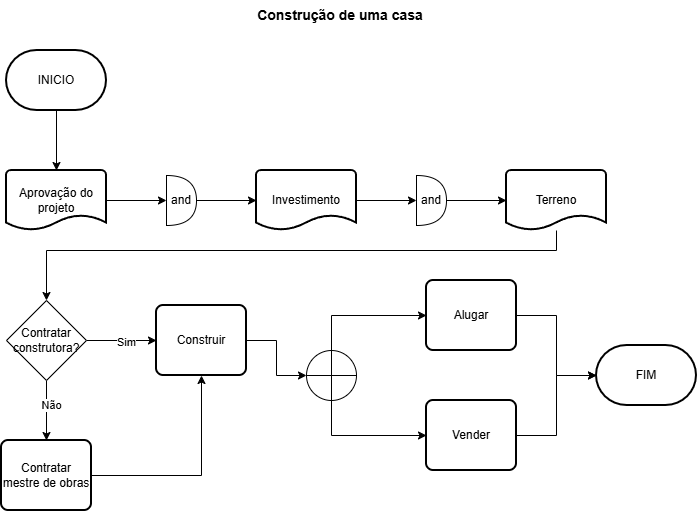

The diagram above was exported from draw.io. Its source (the exported page's mxGraphModel, read from the mxfile embedded in the PNG):
<mxGraphModel dx="1414" dy="777" grid="1" gridSize="10" guides="1" tooltips="1" connect="1" arrows="1" fold="1" page="1" pageScale="1" pageWidth="827" pageHeight="1169" math="0" shadow="0">
  <root>
    <mxCell id="0" />
    <mxCell id="1" parent="0" />
    <mxCell id="49jDtnTZmcmlG3Yn36Eg-1" parent="1" style="strokeWidth=2;html=1;shape=mxgraph.flowchart.terminator;whiteSpace=wrap;" value="INICIO" vertex="1">
      <mxGeometry height="60" width="100" x="80" y="80" as="geometry" />
    </mxCell>
    <mxCell id="49jDtnTZmcmlG3Yn36Eg-2" parent="1" style="text;html=1;whiteSpace=wrap;strokeColor=none;fillColor=none;align=center;verticalAlign=middle;rounded=0;" value="&lt;font style=&quot;font-size: 14px;&quot;&gt;&lt;b&gt;Construção de uma casa&lt;/b&gt;&lt;/font&gt;" vertex="1">
      <mxGeometry height="30" width="260" x="284" y="30" as="geometry" />
    </mxCell>
    <mxCell id="49jDtnTZmcmlG3Yn36Eg-3" parent="1" style="strokeWidth=2;html=1;shape=mxgraph.flowchart.document2;whiteSpace=wrap;size=0.25;" value="Aprovação do projeto" vertex="1">
      <mxGeometry height="60" width="100" x="80" y="200" as="geometry" />
    </mxCell>
    <mxCell id="49jDtnTZmcmlG3Yn36Eg-5" parent="1" style="shape=or;whiteSpace=wrap;html=1;" value="and" vertex="1">
      <mxGeometry height="50" width="30" x="490" y="205" as="geometry" />
    </mxCell>
    <mxCell id="49jDtnTZmcmlG3Yn36Eg-38" edge="1" parent="1" source="49jDtnTZmcmlG3Yn36Eg-7" style="edgeStyle=orthogonalEdgeStyle;rounded=0;orthogonalLoop=1;jettySize=auto;html=1;" target="49jDtnTZmcmlG3Yn36Eg-17">
      <mxGeometry relative="1" as="geometry">
        <Array as="points">
          <mxPoint x="630" y="280" />
          <mxPoint x="120" y="280" />
        </Array>
      </mxGeometry>
    </mxCell>
    <mxCell id="49jDtnTZmcmlG3Yn36Eg-7" parent="1" style="strokeWidth=2;html=1;shape=mxgraph.flowchart.document2;whiteSpace=wrap;size=0.25;" value="Terreno" vertex="1">
      <mxGeometry height="60" width="100" x="580" y="200" as="geometry" />
    </mxCell>
    <mxCell id="49jDtnTZmcmlG3Yn36Eg-11" edge="1" parent="1" source="49jDtnTZmcmlG3Yn36Eg-6" style="edgeStyle=orthogonalEdgeStyle;rounded=0;orthogonalLoop=1;jettySize=auto;html=1;entryX=0;entryY=0.5;entryDx=0;entryDy=0;entryPerimeter=0;" target="49jDtnTZmcmlG3Yn36Eg-5">
      <mxGeometry relative="1" as="geometry" />
    </mxCell>
    <mxCell id="49jDtnTZmcmlG3Yn36Eg-14" edge="1" parent="1" source="49jDtnTZmcmlG3Yn36Eg-5" style="edgeStyle=orthogonalEdgeStyle;rounded=0;orthogonalLoop=1;jettySize=auto;html=1;entryX=0;entryY=0.5;entryDx=0;entryDy=0;entryPerimeter=0;" target="49jDtnTZmcmlG3Yn36Eg-7">
      <mxGeometry relative="1" as="geometry" />
    </mxCell>
    <mxCell id="49jDtnTZmcmlG3Yn36Eg-16" edge="1" parent="1" source="49jDtnTZmcmlG3Yn36Eg-1" style="edgeStyle=orthogonalEdgeStyle;rounded=0;orthogonalLoop=1;jettySize=auto;html=1;entryX=0.5;entryY=0;entryDx=0;entryDy=0;entryPerimeter=0;" target="49jDtnTZmcmlG3Yn36Eg-3">
      <mxGeometry relative="1" as="geometry" />
    </mxCell>
    <mxCell id="49jDtnTZmcmlG3Yn36Eg-39" edge="1" parent="1" source="49jDtnTZmcmlG3Yn36Eg-17" style="edgeStyle=orthogonalEdgeStyle;rounded=0;orthogonalLoop=1;jettySize=auto;html=1;entryX=0.5;entryY=0;entryDx=0;entryDy=0;" target="49jDtnTZmcmlG3Yn36Eg-21">
      <mxGeometry relative="1" as="geometry" />
    </mxCell>
    <mxCell id="49jDtnTZmcmlG3Yn36Eg-44" connectable="0" parent="49jDtnTZmcmlG3Yn36Eg-39" style="edgeLabel;html=1;align=center;verticalAlign=middle;resizable=0;points=[];" value="Não" vertex="1">
      <mxGeometry relative="1" x="-0.2" y="4" as="geometry">
        <mxPoint as="offset" />
      </mxGeometry>
    </mxCell>
    <mxCell id="49jDtnTZmcmlG3Yn36Eg-42" edge="1" parent="1" source="49jDtnTZmcmlG3Yn36Eg-17" style="edgeStyle=orthogonalEdgeStyle;rounded=0;orthogonalLoop=1;jettySize=auto;html=1;entryX=0;entryY=0.5;entryDx=0;entryDy=0;" target="49jDtnTZmcmlG3Yn36Eg-18">
      <mxGeometry relative="1" as="geometry" />
    </mxCell>
    <mxCell id="49jDtnTZmcmlG3Yn36Eg-43" connectable="0" parent="49jDtnTZmcmlG3Yn36Eg-42" style="edgeLabel;html=1;align=center;verticalAlign=middle;resizable=0;points=[];" value="Sim" vertex="1">
      <mxGeometry relative="1" x="0.1143" y="-1" as="geometry">
        <mxPoint as="offset" />
      </mxGeometry>
    </mxCell>
    <mxCell id="49jDtnTZmcmlG3Yn36Eg-17" parent="1" style="rhombus;whiteSpace=wrap;html=1;" value="Contratar construtora?" vertex="1">
      <mxGeometry height="80" width="80" x="80" y="330" as="geometry" />
    </mxCell>
    <mxCell id="49jDtnTZmcmlG3Yn36Eg-18" parent="1" style="rounded=1;whiteSpace=wrap;html=1;absoluteArcSize=1;arcSize=14;strokeWidth=2;" value="Construir" vertex="1">
      <mxGeometry height="70" width="90" x="230" y="335" as="geometry" />
    </mxCell>
    <mxCell id="49jDtnTZmcmlG3Yn36Eg-40" edge="1" parent="1" source="49jDtnTZmcmlG3Yn36Eg-21" style="edgeStyle=orthogonalEdgeStyle;rounded=0;orthogonalLoop=1;jettySize=auto;html=1;entryX=0.5;entryY=1;entryDx=0;entryDy=0;" target="49jDtnTZmcmlG3Yn36Eg-18">
      <mxGeometry relative="1" as="geometry" />
    </mxCell>
    <mxCell id="49jDtnTZmcmlG3Yn36Eg-21" parent="1" style="rounded=1;whiteSpace=wrap;html=1;absoluteArcSize=1;arcSize=14;strokeWidth=2;" value="Contratar mestre de obras" vertex="1">
      <mxGeometry height="70" width="90" x="75" y="470" as="geometry" />
    </mxCell>
    <mxCell id="49jDtnTZmcmlG3Yn36Eg-33" edge="1" parent="1" source="49jDtnTZmcmlG3Yn36Eg-10" style="edgeStyle=orthogonalEdgeStyle;rounded=0;orthogonalLoop=1;jettySize=auto;html=1;entryX=0;entryY=0.5;entryDx=0;entryDy=0;entryPerimeter=0;" target="49jDtnTZmcmlG3Yn36Eg-6" value="">
      <mxGeometry relative="1" as="geometry">
        <mxPoint x="180" y="230" as="sourcePoint" />
        <mxPoint x="530" y="250" as="targetPoint" />
      </mxGeometry>
    </mxCell>
    <mxCell id="49jDtnTZmcmlG3Yn36Eg-6" parent="1" style="strokeWidth=2;html=1;shape=mxgraph.flowchart.document2;whiteSpace=wrap;size=0.25;" value="Investimento" vertex="1">
      <mxGeometry height="60" width="100" x="330" y="200" as="geometry" />
    </mxCell>
    <mxCell id="49jDtnTZmcmlG3Yn36Eg-34" edge="1" parent="1" source="49jDtnTZmcmlG3Yn36Eg-3" style="edgeStyle=orthogonalEdgeStyle;rounded=0;orthogonalLoop=1;jettySize=auto;html=1;entryX=0;entryY=0.5;entryDx=0;entryDy=0;entryPerimeter=0;" target="49jDtnTZmcmlG3Yn36Eg-10" value="">
      <mxGeometry relative="1" as="geometry">
        <mxPoint x="180" y="230" as="sourcePoint" />
        <mxPoint x="274" y="220" as="targetPoint" />
      </mxGeometry>
    </mxCell>
    <mxCell id="49jDtnTZmcmlG3Yn36Eg-10" parent="1" style="shape=or;whiteSpace=wrap;html=1;" value="and" vertex="1">
      <mxGeometry height="50" width="30" x="240" y="205" as="geometry" />
    </mxCell>
    <mxCell id="49jDtnTZmcmlG3Yn36Eg-51" edge="1" parent="1" source="49jDtnTZmcmlG3Yn36Eg-45" style="edgeStyle=orthogonalEdgeStyle;rounded=0;orthogonalLoop=1;jettySize=auto;html=1;entryX=0;entryY=0.5;entryDx=0;entryDy=0;" target="49jDtnTZmcmlG3Yn36Eg-49">
      <mxGeometry relative="1" as="geometry">
        <Array as="points">
          <mxPoint x="405" y="345" />
        </Array>
      </mxGeometry>
    </mxCell>
    <mxCell id="49jDtnTZmcmlG3Yn36Eg-52" edge="1" parent="1" source="49jDtnTZmcmlG3Yn36Eg-45" style="edgeStyle=orthogonalEdgeStyle;rounded=0;orthogonalLoop=1;jettySize=auto;html=1;exitX=0.5;exitY=1;exitDx=0;exitDy=0;exitPerimeter=0;entryX=0;entryY=0.5;entryDx=0;entryDy=0;" target="49jDtnTZmcmlG3Yn36Eg-50">
      <mxGeometry relative="1" as="geometry" />
    </mxCell>
    <mxCell id="49jDtnTZmcmlG3Yn36Eg-45" parent="1" style="verticalLabelPosition=bottom;verticalAlign=top;html=1;shape=mxgraph.flowchart.summing_function;" value="" vertex="1">
      <mxGeometry height="50" width="50" x="380" y="380" as="geometry" />
    </mxCell>
    <mxCell id="49jDtnTZmcmlG3Yn36Eg-46" edge="1" parent="1" source="49jDtnTZmcmlG3Yn36Eg-18" style="edgeStyle=orthogonalEdgeStyle;rounded=0;orthogonalLoop=1;jettySize=auto;html=1;entryX=0;entryY=0.5;entryDx=0;entryDy=0;entryPerimeter=0;" target="49jDtnTZmcmlG3Yn36Eg-45">
      <mxGeometry relative="1" as="geometry" />
    </mxCell>
    <mxCell id="49jDtnTZmcmlG3Yn36Eg-54" edge="1" parent="1" source="49jDtnTZmcmlG3Yn36Eg-49" style="edgeStyle=orthogonalEdgeStyle;rounded=0;orthogonalLoop=1;jettySize=auto;html=1;exitX=1;exitY=0.5;exitDx=0;exitDy=0;" target="49jDtnTZmcmlG3Yn36Eg-53">
      <mxGeometry relative="1" as="geometry" />
    </mxCell>
    <mxCell id="49jDtnTZmcmlG3Yn36Eg-49" parent="1" style="rounded=1;whiteSpace=wrap;html=1;absoluteArcSize=1;arcSize=14;strokeWidth=2;" value="Alugar" vertex="1">
      <mxGeometry height="70" width="90" x="500" y="310" as="geometry" />
    </mxCell>
    <mxCell id="49jDtnTZmcmlG3Yn36Eg-50" parent="1" style="rounded=1;whiteSpace=wrap;html=1;absoluteArcSize=1;arcSize=14;strokeWidth=2;" value="Vender" vertex="1">
      <mxGeometry height="70" width="90" x="500" y="430" as="geometry" />
    </mxCell>
    <mxCell id="49jDtnTZmcmlG3Yn36Eg-53" parent="1" style="strokeWidth=2;html=1;shape=mxgraph.flowchart.terminator;whiteSpace=wrap;" value="FIM" vertex="1">
      <mxGeometry height="60" width="100" x="670" y="375" as="geometry" />
    </mxCell>
    <mxCell id="49jDtnTZmcmlG3Yn36Eg-55" edge="1" parent="1" source="49jDtnTZmcmlG3Yn36Eg-50" style="edgeStyle=orthogonalEdgeStyle;rounded=0;orthogonalLoop=1;jettySize=auto;html=1;entryX=0;entryY=0.5;entryDx=0;entryDy=0;entryPerimeter=0;" target="49jDtnTZmcmlG3Yn36Eg-53">
      <mxGeometry relative="1" as="geometry" />
    </mxCell>
  </root>
</mxGraphModel>